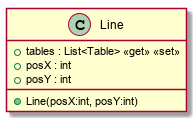

The diagram above was rendered by PlantUML. Its source (embedded in the PNG):
@startuml
class Line {
    + tables : List<Table> <<get>> <<set>>
    + posX : int
    + posY : int
    + Line(posX:int, posY:int)
}
@enduml